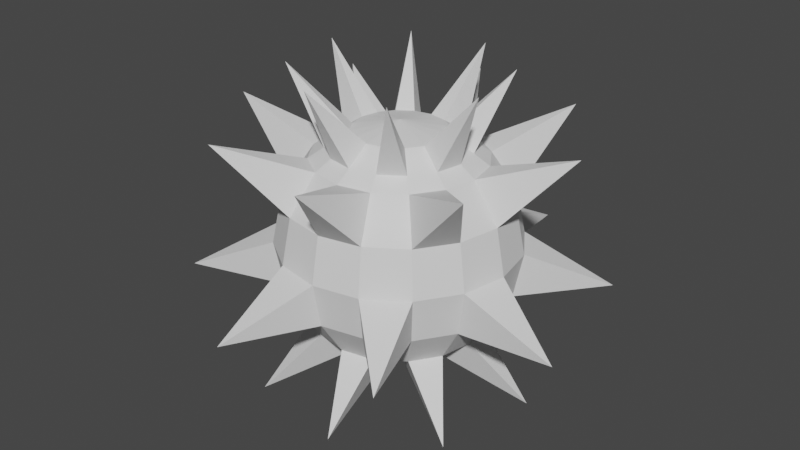 # Source: SeaMine.blend  (saved by Blender 2.91.10; exported with 4.5.12 LTS)
import bpy
from mathutils import Matrix  # noqa: F401  (used for matrix-valued properties, if any)

bpy.ops.wm.read_factory_settings(use_empty=True)
scene = bpy.context.scene
scene.name = 'Scene'

# ---- collections
col_collection = bpy.data.collections.new('Collection'); scene.collection.children.link(col_collection)

# ---- world
world_world = bpy.data.worlds.new('World'); scene.world = world_world
world_world.use_nodes = True; world_world.node_tree.nodes.clear()
_N = world_world.node_tree.nodes; _L = world_world.node_tree.links
n0 = _N.new('ShaderNodeOutputWorld'); n0.name = 'World Output'; n0.location = (300, 300)
n1 = _N.new('ShaderNodeBackground'); n1.name = 'Background'; n1.location = (10, 300)
n1.inputs[0].default_value = (0.05088, 0.05088, 0.05088, 1.0)
_L.new(n1.outputs[0], n0.inputs[0])
n0.is_active_output = True
world_world.color = (0.05088, 0.05088, 0.05088)
world_world.use_sun_shadow = False
world_world.sun_shadow_jitter_overblur = 0.0

# ---- meshes
me_sphere = bpy.data.meshes.new('Sphere')
me_sphere.from_pydata([(0.0, 0.7071, 0.7071), (0.0, 0.9239, 0.3827), (0.0, 0.9239, -0.3827), (0.0, 0.3827, -0.9239), (0.1464, 0.3536, 0.9239), (0.2706, 0.6533, 0.7071), (0.3536, 0.8536, 0.3827), (0.3827, 0.9239, -4.371e-08), (0.3536, 0.8536, -0.3827), (0.2706, 0.6533, -0.7071), (0.1464, 0.3536, -0.9239), (0.2706, 0.2706, 0.9239), (0.5, 0.5, 0.7071), (0.6533, 0.6533, 0.3827), (0.7071, 0.7071, -4.371e-08), (0.6533, 0.6533, -0.3827), (0.5, 0.5, -0.7071), (0.2706, 0.2706, -0.9239), (0.3536, 0.1464, 0.9239), (0.6533, 0.2706, 0.7071), (0.8536, 0.3536, 0.3827), (0.9239, 0.3827, -4.371e-08), (0.8536, 0.3536, -0.3827), (0.6533, 0.2706, -0.7071), (0.3536, 0.1464, -0.9239), (0.3827, 1.307e-07, 0.9239), (0.7071, 7.11e-08, 0.7071), (0.9239, 1.149e-08, 0.3827), (1.0, 1.149e-08, -4.371e-08), (0.9239, 1.149e-08, -0.3827), (0.7071, 7.11e-08, -0.7071), (0.3827, 5.62e-08, -0.9239), (0.3536, -0.1464, 0.9239), (0.6533, -0.2706, 0.7071), (0.8536, -0.3536, 0.3827), (0.9239, -0.3827, -4.371e-08), (0.8536, -0.3536, -0.3827), (0.6533, -0.2706, -0.7071), (0.3536, -0.1464, -0.9239), (0.2706, -0.2706, 0.9239), (0.5, -0.5, 0.7071), (0.6533, -0.6533, 0.3827), (0.7071, -0.7071, -4.371e-08), (0.6533, -0.6533, -0.3827), (0.5, -0.5, -0.7071), (0.2706, -0.2706, -0.9239), (0.1464, -0.3536, 0.9239), (0.2706, -0.6533, 0.7071), (0.3536, -0.8536, 0.3827), (0.3827, -0.9239, -4.371e-08), (0.3536, -0.8536, -0.3827), (0.2706, -0.6533, -0.7071), (0.1464, -0.3536, -0.9239), (-7.268e-08, -0.3827, 0.9239), (-2.664e-07, -0.7071, 0.7071), (-2.962e-07, -0.9239, 0.3827), (-3.26e-07, -1.0, -4.371e-08), (-2.962e-07, -0.9239, -0.3827), (-2.664e-07, -0.7071, -0.7071), (-1.621e-07, -0.3827, -0.9239), (-0.1464, -0.3536, 0.9239), (-0.2706, -0.6533, 0.7071), (-0.3536, -0.8536, 0.3827), (-0.3827, -0.9239, -4.371e-08), (-0.3536, -0.8536, -0.3827), (-0.2706, -0.6533, -0.7071), (-0.1464, -0.3536, -0.9239), (-0.2706, -0.2706, 0.9239), (-0.5, -0.5, 0.7071), (-0.6533, -0.6533, 0.3827), (-0.7071, -0.7071, -4.371e-08), (-0.6533, -0.6533, -0.3827), (-0.5, -0.5, -0.7071), (-0.2706, -0.2706, -0.9239), (-0.3536, -0.1464, 0.9239), (-0.6533, -0.2706, 0.7071), (-0.8536, -0.3536, 0.3827), (-0.9239, -0.3827, -4.371e-08), (-0.8536, -0.3536, -0.3827), (-0.6533, -0.2706, -0.7071), (-0.3536, -0.1464, -0.9239), (-0.3827, 2.499e-07, 0.9239), (-0.7071, 4.883e-07, 0.7071), (-0.9239, 5.181e-07, 0.3827), (-1.0, 6.075e-07, -4.371e-08), (-0.9239, 5.181e-07, -0.3827), (-0.7071, 4.883e-07, -0.7071), (-0.3827, 3.393e-07, -0.9239), (-0.3536, 0.1464, 0.9239), (-0.6533, 0.2706, 0.7071), (-0.8536, 0.3536, 0.3827), (-0.9239, 0.3827, -4.371e-08), (-0.8536, 0.3536, -0.3827), (-0.6533, 0.2706, -0.7071), (-0.3536, 0.1464, -0.9239), (-0.2706, 0.2706, 0.9239), (-0.5, 0.5, 0.7071), (-0.6533, 0.6533, 0.3827), (-0.7071, 0.7071, -4.371e-08), (-0.6533, 0.6533, -0.3827), (-0.5, 0.5, -0.7071), (-0.2706, 0.2706, -0.9239), (-0.1464, 0.3536, 0.9239), (-0.2706, 0.6533, 0.7071), (-0.3536, 0.8536, 0.3827), (-0.3827, 0.9239, -4.371e-08), (-0.3536, 0.8536, -0.3827), (-0.2706, 0.6533, -0.7071), (-0.1464, 0.3536, -0.9239), (-6.75e-14, 5.063e-14, 1.0), (1.061e-07, 0.3827, 0.9239), (6.575e-07, 1.0, -4.371e-08), (4.34e-07, 0.7071, -0.7071), (0.0, 1.51e-07, -1.0), (-0.2809, 1.412, 0.9644), (0.8, 1.197, 0.9644), (0.3306, 1.662, -0.3379), (1.409, 0.9415, -0.3379), (1.412, 0.2809, 0.9644), (1.662, -0.3306, -0.3379), (1.197, -0.8, 0.9644), (0.9415, -1.409, -0.3379), (0.2809, -1.412, 0.9644), (-0.3306, -1.662, -0.3379), (-0.8, -1.197, 0.9644), (-1.409, -0.9415, -0.3379), (-1.412, -0.2809, 0.9644), (-1.662, 0.3306, -0.3379), (-1.197, 0.8, 0.9644), (-0.9415, 1.409, -0.3379), (0.6382, 0.9551, -1.211), (1.127, 0.2241, -1.211), (0.9551, -0.6382, -1.211), (0.2241, -1.127, -1.211), (-0.6382, -0.9551, -1.211), (-1.127, -0.2241, -1.211), (-0.9551, 0.6382, -1.211), (-0.2241, 1.127, -1.211), (0.2214, 0.5345, 0.793), (0.4091, 0.4091, 0.793), (0.5345, 0.2214, 0.793), (0.5785, 9.472e-08, 0.793), (0.5345, -0.2214, 0.793), (0.4091, -0.4091, 0.793), (0.2214, -0.5345, 0.793), (-1.896e-07, -0.5785, 0.793), (-0.2214, -0.5345, 0.793), (-0.4091, -0.4091, 0.793), (-0.5345, -0.2214, 0.793), (-0.5785, 3.938e-07, 0.793), (-0.5345, 0.2214, 0.793), (-0.4091, 0.4091, 0.793), (-0.2214, 0.5345, 0.793), (4.206e-08, 0.5785, 0.793), (0.1669, 0.8392, 1.423), (0.7114, 0.4754, 1.423), (0.8392, -0.1669, 1.423), (0.4754, -0.7114, 1.423), (-0.1669, -0.8392, 1.423), (-0.7114, -0.4754, 1.423), (-0.8392, 0.1669, 1.423), (-0.4754, 0.7114, 1.423)], [], [(113, 3, 10), (112, 2, 8, 9), (111, 1, 6, 7), (3, 112, 9, 10), (64, 57, 123), (1, 0, 5, 6), (110, 109, 4), (138, 4, 11, 139), (8, 7, 14, 15), (70, 77, 125), (4, 109, 11), (113, 10, 17), (9, 8, 15, 16), (7, 6, 13, 14), (17, 16, 23, 24), (78, 71, 125), (13, 12, 19, 20), (11, 109, 18), (113, 17, 24), (16, 15, 22, 23), (14, 13, 20, 21), (18, 109, 25), (113, 24, 31), (23, 22, 29, 30), (21, 20, 27, 28), (140, 18, 25, 141), (22, 21, 28, 29), (8, 2, 116), (30, 29, 36, 37), (28, 27, 34, 35), (31, 30, 37, 38), (84, 91, 127), (27, 26, 33, 34), (25, 109, 32), (113, 31, 38), (36, 35, 42, 43), (14, 21, 117), (32, 109, 39), (113, 38, 45), (37, 36, 43, 44), (35, 34, 41, 42), (142, 32, 39, 143), (92, 85, 127), (41, 40, 47, 48), (39, 109, 46), (113, 45, 52), (44, 43, 50, 51), (42, 41, 48, 49), (45, 44, 51, 52), (113, 52, 59), (51, 50, 57, 58), (49, 48, 55, 56), (144, 46, 53, 145), (50, 49, 56, 57), (98, 105, 129), (46, 109, 53), (56, 55, 62, 63), (59, 58, 65, 66), (22, 15, 117), (55, 54, 61, 62), (53, 109, 60), (113, 59, 66), (58, 57, 64, 65), (64, 63, 70, 71), (28, 35, 119), (60, 109, 67), (113, 66, 73), (65, 64, 71, 72), (63, 62, 69, 70), (146, 60, 67, 147), (69, 68, 75, 76), (67, 109, 74), (113, 73, 80), (72, 71, 78, 79), (70, 69, 76, 77), (73, 72, 79, 80), (106, 99, 129), (113, 80, 87), (79, 78, 85, 86), (77, 76, 83, 84), (148, 74, 81, 149), (78, 77, 84, 85), (36, 29, 119), (74, 109, 81), (87, 86, 93, 94), (42, 49, 121), (83, 82, 89, 90), (81, 109, 88), (113, 87, 94), (86, 85, 92, 93), (84, 83, 90, 91), (92, 91, 98, 99), (7, 8, 116), (88, 109, 95), (113, 94, 101), (93, 92, 99, 100), (91, 90, 97, 98), (150, 88, 95, 151), (95, 109, 102), (113, 101, 108), (100, 99, 106, 107), (98, 97, 104, 105), (101, 100, 107, 108), (50, 43, 121), (97, 96, 103, 104), (107, 106, 2, 112), (105, 104, 1, 111), (152, 102, 110, 153), (106, 105, 111, 2), (56, 63, 123), (102, 109, 110), (113, 108, 3), (96, 97, 128), (82, 83, 126), (68, 69, 124), (54, 55, 122), (40, 41, 120), (26, 27, 118), (12, 13, 115), (99, 98, 129), (85, 84, 127), (71, 70, 125), (57, 56, 123), (43, 42, 121), (29, 28, 119), (15, 14, 117), (2, 111, 116), (5, 12, 115), (97, 90, 128), (83, 76, 126), (69, 62, 124), (55, 48, 122), (41, 34, 120), (89, 96, 128), (75, 82, 126), (61, 68, 124), (47, 54, 122), (33, 40, 120), (27, 20, 118), (111, 7, 116), (19, 26, 118), (13, 6, 115), (104, 103, 114), (90, 89, 128), (76, 75, 126), (62, 61, 124), (48, 47, 122), (34, 33, 120), (20, 19, 118), (105, 106, 129), (91, 92, 127), (0, 1, 114), (77, 78, 125), (63, 64, 123), (49, 50, 121), (35, 36, 119), (21, 22, 117), (1, 104, 114), (6, 5, 115), (103, 0, 114), (9, 130, 10), (16, 130, 9), (17, 130, 16), (10, 130, 17), (23, 131, 24), (30, 131, 23), (31, 131, 30), (24, 131, 31), (37, 132, 38), (44, 132, 37), (45, 132, 44), (38, 132, 45), (51, 133, 52), (58, 133, 51), (59, 133, 58), (52, 133, 59), (65, 134, 66), (72, 134, 65), (73, 134, 72), (66, 134, 73), (79, 135, 80), (86, 135, 79), (87, 135, 86), (80, 135, 87), (93, 136, 94), (100, 136, 93), (101, 136, 100), (94, 136, 101), (107, 137, 108), (112, 137, 107), (3, 137, 112), (108, 137, 3), (103, 152, 153, 0), (96, 151, 152, 103), (89, 150, 151, 96), (82, 149, 150, 89), (75, 148, 149, 82), (68, 147, 148, 75), (61, 146, 147, 68), (54, 145, 146, 61), (47, 144, 145, 54), (40, 143, 144, 47), (33, 142, 143, 40), (26, 141, 142, 33), (19, 140, 141, 26), (12, 139, 140, 19), (5, 138, 139, 12), (0, 153, 138, 5), (110, 154, 153), (4, 154, 110), (138, 154, 4), (153, 154, 138), (11, 155, 139), (18, 155, 11), (140, 155, 18), (139, 155, 140), (25, 156, 141), (32, 156, 25), (142, 156, 32), (141, 156, 142), (39, 157, 143), (46, 157, 39), (144, 157, 46), (143, 157, 144), (53, 158, 145), (60, 158, 53), (146, 158, 60), (145, 158, 146), (67, 159, 147), (74, 159, 67), (148, 159, 74), (147, 159, 148), (81, 160, 149), (88, 160, 81), (150, 160, 88), (149, 160, 150), (95, 161, 151), (102, 161, 95), (152, 161, 102), (151, 161, 152)])
_uv = me_sphere.uv_layers.new(name='UVMap')
_uv.uv.foreach_set('vector', [0.8788, 0.8797, 0.8953, 0.9629, 0.8623, 0.9629, 0.4507, 0.3421, 0.4507, 0.2745, 0.4988, 0.2745, 0.4988, 0.3421, 0.4413, 0.2069, 0.4413, 0.1393, 0.4988, 0.1393, 0.4988, 0.2069, 0.4507, 0.4097, 0.4507, 0.3421, 0.4988, 0.3421, 0.4988, 0.4097, 0.2618, 0.5464, 0.2235, 0.5512, 0.232, 0.4647, 0.4413, 0.1393, 0.4413, 0.07169, 0.4988, 0.07169, 0.4988, 0.1393, 0.6028, 0.8644, 0.6855, 0.8809, 0.6028, 0.8973, 0.4988, 0.04489, 0.4988, 0.004087, 0.5386, 0.004087, 0.5386, 0.04489, 0.4988, 0.2745, 0.4988, 0.2069, 0.5625, 0.2069, 0.5625, 0.2745, 0.1292, 0.5936, 0.1094, 0.6305, 0.04463, 0.5719, 0.6028, 0.8973, 0.6855, 0.8809, 0.6154, 0.9277, 0.8788, 0.8797, 0.8623, 0.9629, 0.8317, 0.9502, 0.4988, 0.3421, 0.4988, 0.2745, 0.5625, 0.2745, 0.5625, 0.3421, 0.4988, 0.2069, 0.4988, 0.1393, 0.5625, 0.1393, 0.5625, 0.2069, 0.5625, 0.4097, 0.5625, 0.3421, 0.6106, 0.3421, 0.6106, 0.4097, 0.07444, 0.6536, 0.03605, 0.6584, 0.04463, 0.5719, 0.5625, 0.1393, 0.5625, 0.07169, 0.62, 0.07169, 0.62, 0.1393, 0.6154, 0.9277, 0.6855, 0.8809, 0.6387, 0.951, 0.8788, 0.8797, 0.8317, 0.9502, 0.8083, 0.9268, 0.5625, 0.3421, 0.5625, 0.2745, 0.6106, 0.2745, 0.6106, 0.3421, 0.5625, 0.2069, 0.5625, 0.1393, 0.62, 0.1393, 0.62, 0.2069, 0.6387, 0.951, 0.6855, 0.8809, 0.6691, 0.9636, 0.8788, 0.8797, 0.8083, 0.9268, 0.7956, 0.8963, 0.6106, 0.3421, 0.6106, 0.2745, 0.6743, 0.2745, 0.6743, 0.3421, 0.62, 0.2069, 0.62, 0.1393, 0.6837, 0.1393, 0.6837, 0.2069, 0.62, 0.04489, 0.62, 0.004087, 0.6598, 0.004087, 0.6598, 0.04489, 0.62, 0.2745, 0.62, 0.2069, 0.6837, 0.2069, 0.6837, 0.2745, 0.1681, 0.7608, 0.1298, 0.7657, 0.1383, 0.6792, 0.6743, 0.3421, 0.6743, 0.2745, 0.7224, 0.2745, 0.7224, 0.3421, 0.6837, 0.2069, 0.6837, 0.1393, 0.7412, 0.1393, 0.7412, 0.2069, 0.6743, 0.4097, 0.6743, 0.3421, 0.7224, 0.3421, 0.7224, 0.4097, 0.2229, 0.4864, 0.2031, 0.5233, 0.1383, 0.4647, 0.6837, 0.1393, 0.6837, 0.07169, 0.7412, 0.07169, 0.7412, 0.1393, 0.6691, 0.9636, 0.6855, 0.8809, 0.702, 0.9636, 0.8788, 0.8797, 0.7956, 0.8963, 0.7956, 0.8632, 0.7412, 0.2745, 0.7412, 0.2069, 0.8049, 0.2069, 0.8049, 0.2745, 0.1292, 0.4864, 0.1094, 0.5233, 0.04463, 0.4647, 0.702, 0.9636, 0.6855, 0.8809, 0.7324, 0.951, 0.8788, 0.8797, 0.7956, 0.8632, 0.8083, 0.8326, 0.7224, 0.3421, 0.7224, 0.2745, 0.7861, 0.2745, 0.7861, 0.3421, 0.7412, 0.2069, 0.7412, 0.1393, 0.8049, 0.1393, 0.8049, 0.2069, 0.7173, 0.04489, 0.7173, 0.004087, 0.7572, 0.004087, 0.7572, 0.04489, 0.1681, 0.5464, 0.1298, 0.5512, 0.1383, 0.4647, 0.8049, 0.1393, 0.8049, 0.07169, 0.8624, 0.07169, 0.8624, 0.1393, 0.7324, 0.951, 0.6855, 0.8809, 0.7557, 0.9277, 0.8788, 0.8797, 0.8083, 0.8326, 0.8317, 0.8092, 0.7861, 0.3421, 0.7861, 0.2745, 0.8342, 0.2745, 0.8342, 0.3421, 0.8049, 0.2069, 0.8049, 0.1393, 0.8624, 0.1393, 0.8624, 0.2069, 0.7861, 0.4097, 0.7861, 0.3421, 0.8342, 0.3421, 0.8342, 0.4097, 0.8788, 0.8797, 0.8317, 0.8092, 0.8623, 0.7965, 0.8342, 0.3421, 0.8342, 0.2745, 0.8979, 0.2745, 0.8979, 0.3421, 0.8624, 0.2069, 0.8624, 0.1393, 0.9261, 0.1393, 0.9261, 0.2069, 0.8147, 0.04489, 0.8147, 0.004087, 0.8545, 0.004087, 0.8545, 0.04489, 0.8624, 0.2745, 0.8624, 0.2069, 0.9261, 0.2069, 0.9261, 0.2745, 0.3166, 0.5936, 0.2968, 0.6305, 0.232, 0.5719, 0.7557, 0.9277, 0.6855, 0.8809, 0.7683, 0.8973, 0.9261, 0.2069, 0.9261, 0.1393, 0.9836, 0.1393, 0.9836, 0.2069, 0.8979, 0.4097, 0.8979, 0.3421, 0.946, 0.3421, 0.946, 0.4097, 0.07444, 0.5464, 0.03605, 0.5512, 0.04463, 0.4647, 0.9261, 0.1393, 0.9261, 0.07169, 0.9836, 0.07169, 0.9836, 0.1393, 0.7683, 0.8973, 0.6855, 0.8809, 0.7683, 0.8644, 0.8788, 0.8797, 0.8623, 0.7965, 0.8953, 0.7965, 0.8979, 0.3421, 0.8979, 0.2745, 0.946, 0.2745, 0.946, 0.3421, 0.01396, 0.2745, 0.01396, 0.2069, 0.07766, 0.2069, 0.07766, 0.2745, 0.1292, 0.7009, 0.1094, 0.7378, 0.04463, 0.6792, 0.7683, 0.8644, 0.6855, 0.8809, 0.7557, 0.834, 0.8788, 0.8797, 0.8953, 0.7965, 0.9259, 0.8092, 0.05156, 0.3421, 0.05156, 0.2745, 0.1153, 0.2745, 0.1153, 0.3421, 0.01396, 0.2069, 0.01396, 0.1393, 0.07766, 0.1393, 0.07766, 0.2069, 0.0378, 0.04489, 0.0378, 0.004087, 0.07766, 0.004087, 0.07766, 0.04489, 0.07766, 0.1393, 0.07766, 0.07169, 0.1352, 0.07169, 0.1352, 0.1393, 0.7557, 0.834, 0.6855, 0.8809, 0.7324, 0.8107, 0.8788, 0.8797, 0.9259, 0.8092, 0.9493, 0.8326, 0.1153, 0.3421, 0.1153, 0.2745, 0.1634, 0.2745, 0.1634, 0.3421, 0.07766, 0.2069, 0.07766, 0.1393, 0.1352, 0.1393, 0.1352, 0.2069, 0.1153, 0.4097, 0.1153, 0.3421, 0.1634, 0.3421, 0.1634, 0.4097, 0.2618, 0.6536, 0.2235, 0.6584, 0.232, 0.5719, 0.8788, 0.8797, 0.9493, 0.8326, 0.962, 0.8632, 0.1634, 0.3421, 0.1634, 0.2745, 0.2271, 0.2745, 0.2271, 0.3421, 0.1352, 0.2069, 0.1352, 0.1393, 0.1989, 0.1393, 0.1989, 0.2069, 0.159, 0.04489, 0.159, 0.004087, 0.1989, 0.004087, 0.1989, 0.04489, 0.1352, 0.2745, 0.1352, 0.2069, 0.1989, 0.2069, 0.1989, 0.2745, 0.07444, 0.7608, 0.03605, 0.7657, 0.04463, 0.6792, 0.7324, 0.8107, 0.6855, 0.8809, 0.702, 0.7981, 0.2271, 0.4097, 0.2271, 0.3421, 0.2752, 0.3421, 0.2752, 0.4097, 0.2229, 0.5936, 0.2031, 0.6305, 0.1383, 0.5719, 0.1989, 0.1393, 0.1989, 0.07169, 0.2564, 0.07169, 0.2564, 0.1393, 0.702, 0.7981, 0.6855, 0.8809, 0.6691, 0.7981, 0.8788, 0.8797, 0.962, 0.8632, 0.962, 0.8963, 0.2271, 0.3421, 0.2271, 0.2745, 0.2752, 0.2745, 0.2752, 0.3421, 0.1989, 0.2069, 0.1989, 0.1393, 0.2564, 0.1393, 0.2564, 0.2069, 0.2564, 0.2745, 0.2564, 0.2069, 0.3201, 0.2069, 0.3201, 0.2745, 0.2031, 0.7378, 0.1681, 0.7608, 0.1383, 0.6792, 0.6691, 0.7981, 0.6855, 0.8809, 0.6387, 0.8107, 0.8788, 0.8797, 0.962, 0.8963, 0.9493, 0.9268, 0.2752, 0.3421, 0.2752, 0.2745, 0.3389, 0.2745, 0.3389, 0.3421, 0.2564, 0.2069, 0.2564, 0.1393, 0.3201, 0.1393, 0.3201, 0.2069, 0.2802, 0.04489, 0.2802, 0.004087, 0.3201, 0.004087, 0.3201, 0.04489, 0.6387, 0.8107, 0.6855, 0.8809, 0.6154, 0.834, 0.8788, 0.8797, 0.9493, 0.9268, 0.9259, 0.9502, 0.3389, 0.3421, 0.3389, 0.2745, 0.387, 0.2745, 0.387, 0.3421, 0.3201, 0.2069, 0.3201, 0.1393, 0.3776, 0.1393, 0.3776, 0.2069, 0.3389, 0.4097, 0.3389, 0.3421, 0.387, 0.3421, 0.387, 0.4097, 0.1681, 0.6536, 0.1298, 0.6584, 0.1383, 0.5719, 0.3201, 0.1393, 0.3201, 0.07169, 0.3776, 0.07169, 0.3776, 0.1393, 0.387, 0.3421, 0.387, 0.2745, 0.4507, 0.2745, 0.4507, 0.3421, 0.3776, 0.2069, 0.3776, 0.1393, 0.4413, 0.1393, 0.4413, 0.2069, 0.4014, 0.04489, 0.4014, 0.004087, 0.4413, 0.004087, 0.4413, 0.04489, 0.3776, 0.2745, 0.3776, 0.2069, 0.4413, 0.2069, 0.4413, 0.2745, 0.3166, 0.4864, 0.2968, 0.5233, 0.232, 0.4647, 0.6154, 0.834, 0.6855, 0.8809, 0.6028, 0.8644, 0.8788, 0.8797, 0.9259, 0.9502, 0.8953, 0.9629, 0.333, 0.5878, 0.3646, 0.5604, 0.4023, 0.6387, 0.1511, 0.8414, 0.1306, 0.8049, 0.2149, 0.7837, 0.2392, 0.8, 0.2709, 0.7725, 0.3086, 0.8508, 0.2448, 0.7342, 0.2243, 0.6977, 0.3086, 0.6764, 0.325, 0.695, 0.3566, 0.6676, 0.3943, 0.7459, 0.3385, 0.5197, 0.318, 0.4832, 0.4023, 0.462, 0.05184, 0.8023, 0.08349, 0.7749, 0.1212, 0.8532, 0.3166, 0.5518, 0.3166, 0.5936, 0.232, 0.5719, 0.2229, 0.4445, 0.2229, 0.4864, 0.1383, 0.4647, 0.1292, 0.5518, 0.1292, 0.5936, 0.04463, 0.5719, 0.3166, 0.4445, 0.3166, 0.4864, 0.232, 0.4647, 0.2229, 0.5518, 0.2229, 0.5936, 0.1383, 0.5719, 0.1292, 0.659, 0.1292, 0.7009, 0.04463, 0.6792, 0.1292, 0.4445, 0.1292, 0.4864, 0.04463, 0.4647, 0.2229, 0.659, 0.2229, 0.7009, 0.1383, 0.6792, 0.0387, 0.8288, 0.05184, 0.8023, 0.1212, 0.8532, 0.3646, 0.5604, 0.4023, 0.5518, 0.4023, 0.6387, 0.1306, 0.8049, 0.1298, 0.7662, 0.2149, 0.7837, 0.2709, 0.7725, 0.3086, 0.7639, 0.3086, 0.8508, 0.2243, 0.6977, 0.2235, 0.659, 0.3086, 0.6764, 0.3566, 0.6676, 0.3943, 0.659, 0.3943, 0.7459, 0.3198, 0.6143, 0.333, 0.5878, 0.4023, 0.6387, 0.1745, 0.8596, 0.1511, 0.8414, 0.2149, 0.7837, 0.2261, 0.8265, 0.2392, 0.8, 0.3086, 0.8508, 0.2682, 0.7524, 0.2448, 0.7342, 0.3086, 0.6764, 0.3118, 0.7216, 0.325, 0.695, 0.3943, 0.7459, 0.318, 0.4832, 0.3172, 0.4445, 0.4023, 0.462, 0.2229, 0.7009, 0.2031, 0.7378, 0.1383, 0.6792, 0.3619, 0.5379, 0.3385, 0.5197, 0.4023, 0.462, 0.08349, 0.7749, 0.1212, 0.7662, 0.1212, 0.8532, 0.3949, 0.7634, 0.3975, 0.7216, 0.48, 0.7459, 0.3172, 0.6561, 0.3198, 0.6143, 0.4023, 0.6387, 0.2149, 0.8706, 0.1745, 0.8596, 0.2149, 0.7837, 0.2235, 0.8683, 0.2261, 0.8265, 0.3086, 0.8508, 0.3086, 0.7634, 0.2682, 0.7524, 0.3086, 0.6764, 0.3092, 0.7634, 0.3118, 0.7216, 0.3943, 0.7459, 0.4023, 0.5489, 0.3619, 0.5379, 0.4023, 0.462, 0.2968, 0.6305, 0.2618, 0.6536, 0.232, 0.5719, 0.2031, 0.5233, 0.1681, 0.5464, 0.1383, 0.4647, 0.4107, 0.695, 0.4423, 0.6676, 0.48, 0.7459, 0.1094, 0.6305, 0.07444, 0.6536, 0.04463, 0.5719, 0.2968, 0.5233, 0.2618, 0.5464, 0.232, 0.4647, 0.2031, 0.6305, 0.1681, 0.6536, 0.1383, 0.5719, 0.1094, 0.7378, 0.07444, 0.7608, 0.04463, 0.6792, 0.1094, 0.5233, 0.07444, 0.5464, 0.04463, 0.4647, 0.4423, 0.6676, 0.48, 0.659, 0.48, 0.7459, 0.03605, 0.8706, 0.0387, 0.8288, 0.1212, 0.8532, 0.3975, 0.7216, 0.4107, 0.695, 0.48, 0.7459, 0.3199, 0.765, 0.3943, 0.7639, 0.3164, 0.8067, 0.3653, 0.8324, 0.3943, 0.7639, 0.3943, 0.8383, 0.3253, 0.82, 0.3943, 0.7639, 0.3653, 0.8324, 0.3164, 0.8067, 0.3943, 0.7639, 0.3253, 0.82, 0.4064, 0.4456, 0.4808, 0.4445, 0.4029, 0.4873, 0.4518, 0.513, 0.4808, 0.4445, 0.4808, 0.5189, 0.4118, 0.5006, 0.4808, 0.4445, 0.4518, 0.513, 0.4029, 0.4873, 0.4808, 0.4445, 0.4118, 0.5006, 0.3984, 0.8399, 0.4728, 0.8389, 0.3949, 0.8816, 0.4438, 0.9074, 0.4728, 0.8389, 0.4728, 0.9132, 0.4038, 0.8949, 0.4728, 0.8389, 0.4438, 0.9074, 0.3949, 0.8816, 0.4728, 0.8389, 0.4038, 0.8949, 0.3984, 0.765, 0.4728, 0.7639, 0.3949, 0.8067, 0.4438, 0.8324, 0.4728, 0.7639, 0.4728, 0.8383, 0.4038, 0.82, 0.4728, 0.7639, 0.4438, 0.8324, 0.3949, 0.8067, 0.4728, 0.7639, 0.4038, 0.82, 0.4064, 0.5528, 0.4808, 0.5518, 0.4029, 0.5945, 0.4518, 0.6203, 0.4808, 0.5518, 0.4808, 0.6261, 0.4118, 0.6078, 0.4808, 0.5518, 0.4518, 0.6203, 0.4029, 0.5945, 0.4808, 0.5518, 0.4118, 0.6078, 0.03962, 0.8722, 0.114, 0.8712, 0.03605, 0.9139, 0.08499, 0.9397, 0.114, 0.8712, 0.114, 0.9456, 0.045, 0.9272, 0.114, 0.8712, 0.08499, 0.9397, 0.03605, 0.9139, 0.114, 0.8712, 0.045, 0.9272, 0.227, 0.8699, 0.3014, 0.8688, 0.2235, 0.9116, 0.2724, 0.9373, 0.3014, 0.8688, 0.3014, 0.9432, 0.2324, 0.9249, 0.3014, 0.8688, 0.2724, 0.9373, 0.2235, 0.9116, 0.3014, 0.8688, 0.2324, 0.9249, 0.3199, 0.8399, 0.3943, 0.8389, 0.3164, 0.8816, 0.3653, 0.9074, 0.3943, 0.8389, 0.3943, 0.9132, 0.3253, 0.8949, 0.3943, 0.8389, 0.3653, 0.9074, 0.3164, 0.8816, 0.3943, 0.8389, 0.3253, 0.8949, 0.4014, 0.07169, 0.4014, 0.04489, 0.4413, 0.04489, 0.4413, 0.07169, 0.3201, 0.07169, 0.3201, 0.04489, 0.3776, 0.04489, 0.3776, 0.07169, 0.2802, 0.07169, 0.2802, 0.04489, 0.3201, 0.04489, 0.3201, 0.07169, 0.1989, 0.07169, 0.1989, 0.04489, 0.2564, 0.04489, 0.2564, 0.07169, 0.159, 0.07169, 0.159, 0.04489, 0.1989, 0.04489, 0.1989, 0.07169, 0.07766, 0.07169, 0.07766, 0.04489, 0.1352, 0.04489, 0.1352, 0.07169, 0.0378, 0.07169, 0.0378, 0.04489, 0.07766, 0.04489, 0.07766, 0.07169, 0.8545, 0.07169, 0.8545, 0.04489, 0.912, 0.04489, 0.912, 0.07169, 0.8147, 0.07169, 0.8147, 0.04489, 0.8545, 0.04489, 0.8545, 0.07169, 0.7572, 0.07169, 0.7572, 0.04489, 0.8147, 0.04489, 0.8147, 0.07169, 0.7173, 0.07169, 0.7173, 0.04489, 0.7572, 0.04489, 0.7572, 0.07169, 0.6598, 0.07169, 0.6598, 0.04489, 0.7173, 0.04489, 0.7173, 0.07169, 0.62, 0.07169, 0.62, 0.04489, 0.6598, 0.04489, 0.6598, 0.07169, 0.5625, 0.07169, 0.5625, 0.04489, 0.62, 0.04489, 0.62, 0.07169, 0.4988, 0.07169, 0.4988, 0.04489, 0.5386, 0.04489, 0.5386, 0.07169, 0.4413, 0.07169, 0.4413, 0.04489, 0.4988, 0.04489, 0.4988, 0.07169, 0.5271, 0.515, 0.5519, 0.4445, 0.5519, 0.5198, 0.5127, 0.5081, 0.5519, 0.4445, 0.5271, 0.515, 0.4933, 0.4918, 0.5519, 0.4445, 0.5127, 0.5081, 0.4814, 0.4707, 0.5519, 0.4445, 0.4933, 0.4918, 0.3621, 0.9843, 0.3869, 0.9138, 0.3869, 0.9891, 0.3477, 0.9774, 0.3869, 0.9138, 0.3621, 0.9843, 0.3283, 0.9611, 0.3869, 0.9138, 0.3477, 0.9774, 0.3164, 0.94, 0.3869, 0.9138, 0.3283, 0.9611, 0.1675, 0.9417, 0.1923, 0.8712, 0.1923, 0.9464, 0.1531, 0.9347, 0.1923, 0.8712, 0.1675, 0.9417, 0.1337, 0.9184, 0.1923, 0.8712, 0.1531, 0.9347, 0.1218, 0.8974, 0.1923, 0.8712, 0.1337, 0.9184, 0.5271, 0.6222, 0.5519, 0.5518, 0.5519, 0.627, 0.5127, 0.6153, 0.5519, 0.5518, 0.5271, 0.6222, 0.4933, 0.599, 0.5519, 0.5518, 0.5127, 0.6153, 0.4814, 0.578, 0.5519, 0.5518, 0.4933, 0.599, 0.4406, 0.9843, 0.4654, 0.9138, 0.4654, 0.9891, 0.4262, 0.9774, 0.4654, 0.9138, 0.4406, 0.9843, 0.4068, 0.9611, 0.4654, 0.9138, 0.4262, 0.9774, 0.3949, 0.94, 0.4654, 0.9138, 0.4068, 0.9611, 0.4937, 0.6865, 0.5511, 0.7343, 0.4806, 0.7081, 0.5052, 0.6753, 0.5511, 0.7343, 0.4937, 0.6865, 0.5272, 0.6629, 0.5511, 0.7343, 0.5052, 0.6753, 0.5511, 0.659, 0.5511, 0.7343, 0.5272, 0.6629, 0.4865, 0.8672, 0.5439, 0.915, 0.4734, 0.8888, 0.498, 0.8561, 0.5439, 0.915, 0.4865, 0.8672, 0.52, 0.8436, 0.5439, 0.915, 0.498, 0.8561, 0.5439, 0.8398, 0.5439, 0.915, 0.52, 0.8436, 0.5191, 0.8344, 0.5439, 0.7639, 0.5439, 0.8392, 0.5047, 0.8275, 0.5439, 0.7639, 0.5191, 0.8344, 0.4853, 0.8112, 0.5439, 0.7639, 0.5047, 0.8275, 0.4734, 0.7901, 0.5439, 0.7639, 0.4853, 0.8112])
me_sphere.use_remesh_fix_poles = True
me_sphere.use_remesh_preserve_attributes = False
me_sphere.use_mirror_vertex_groups = False
me_sphere.update()

# ---- objects
ob_sphere = bpy.data.objects.new('Sphere', me_sphere)

# ---- transforms, parenting, visibility, modifiers, constraints
ob_sphere.location = (0.0, 0.0, 0.0)
ob_sphere.lineart.crease_threshold = 0.0

# ---- collection membership
col_collection.objects.link(ob_sphere)

# ---- scene / render settings (as saved in the file)
scene.frame_start = 1; scene.frame_end = 250; scene.frame_set(1)
scene.render.engine = 'BLENDER_EEVEE_NEXT'
scene.cycles.use_denoising = False
scene.cycles.samples = 128
scene.cycles.sampling_pattern = 'TABULATED_SOBOL'
scene.cycles.use_adaptive_sampling = False
scene.cycles.use_light_tree = False
scene.view_settings.view_transform = 'Filmic'
bpy.context.view_layer.update()

# ---- added for rendering (the .blend has no active camera and no usable light): camera, sun
cam_auto = bpy.data.cameras.new('AutoCamera')
cam_auto.lens = 50.0
cam_auto.sensor_width = 36.0
cam_auto.clip_end = 1000.0
ob_auto_camera = bpy.data.objects.new('AutoCamera', cam_auto)
scene.collection.objects.link(ob_auto_camera)
ob_auto_camera.location = (4.98572, -5.98286, 4.09418)
ob_auto_camera.rotation_euler = (1.09748, -7.21219e-08, 0.694738)
scene.camera = ob_auto_camera
light_auto_sun = bpy.data.lights.new('AutoSun', 'SUN')
light_auto_sun.energy = 3.0
light_auto_sun.angle = 0.0523599
ob_auto_sun = bpy.data.objects.new('AutoSun', light_auto_sun)
scene.collection.objects.link(ob_auto_sun)
ob_auto_sun.rotation_euler = (0.872665, 0.174533, 0.523599)
bpy.context.view_layer.update()
